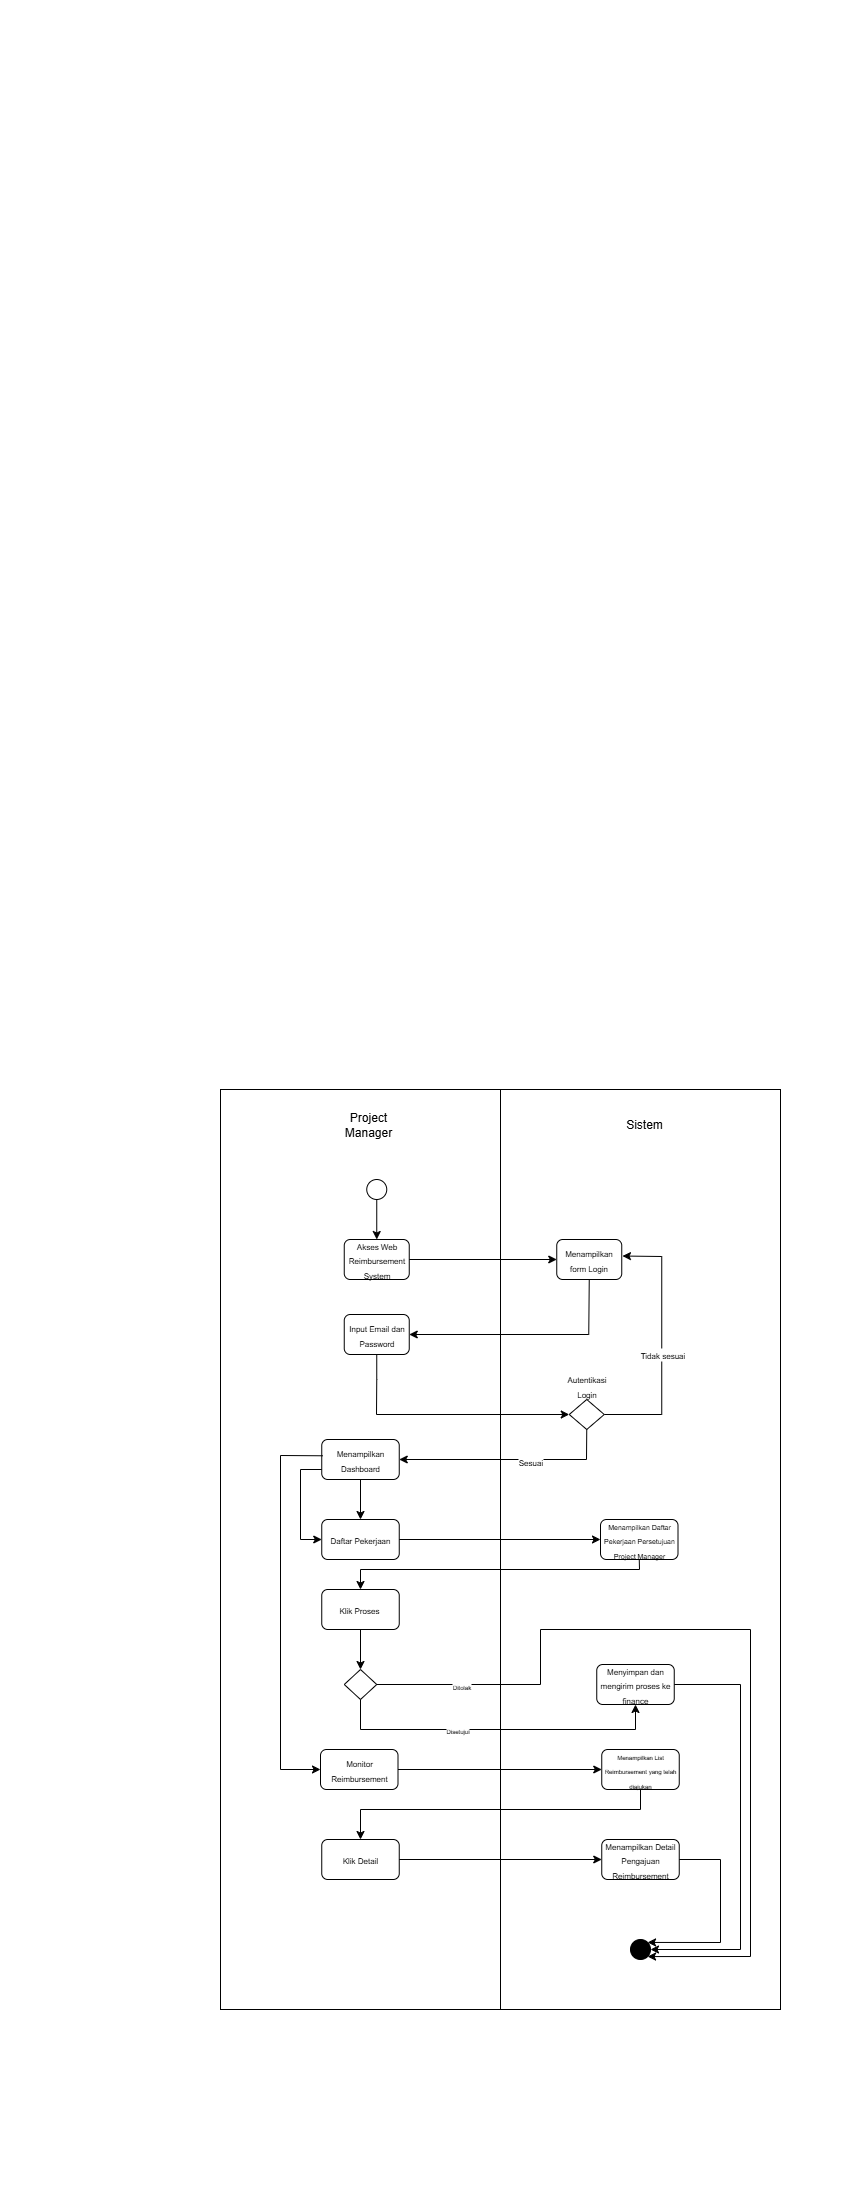

The diagram above was exported from draw.io. Its source (the exported page's mxGraphModel, read from the mxfile embedded in the PNG):
<mxGraphModel dx="868" dy="1568" grid="1" gridSize="10" guides="1" tooltips="1" connect="1" arrows="1" fold="1" page="1" pageScale="1" pageWidth="850" pageHeight="1100" math="0" shadow="0">
  <root>
    <mxCell id="i8_o9K7ta15SRUn8vFgK-0" />
    <mxCell id="i8_o9K7ta15SRUn8vFgK-1" parent="i8_o9K7ta15SRUn8vFgK-0" />
    <mxCell id="i8_o9K7ta15SRUn8vFgK-2" value="" style="rounded=0;whiteSpace=wrap;html=1;" parent="i8_o9K7ta15SRUn8vFgK-1" vertex="1">
      <mxGeometry x="220" y="-10" width="280" height="920" as="geometry" />
    </mxCell>
    <mxCell id="i8_o9K7ta15SRUn8vFgK-3" value="" style="rounded=0;whiteSpace=wrap;html=1;" parent="i8_o9K7ta15SRUn8vFgK-1" vertex="1">
      <mxGeometry x="500" y="-10" width="280" height="920" as="geometry" />
    </mxCell>
    <mxCell id="i8_o9K7ta15SRUn8vFgK-4" value="" style="ellipse;whiteSpace=wrap;html=1;aspect=fixed;" parent="i8_o9K7ta15SRUn8vFgK-1" vertex="1">
      <mxGeometry x="366.25" y="80" width="20" height="20" as="geometry" />
    </mxCell>
    <mxCell id="i8_o9K7ta15SRUn8vFgK-7" value="" style="group" parent="i8_o9K7ta15SRUn8vFgK-1" connectable="0" vertex="1">
      <mxGeometry x="321.25" y="420" width="293.75" height="110" as="geometry" />
    </mxCell>
    <mxCell id="i8_o9K7ta15SRUn8vFgK-8" value="&lt;font style=&quot;font-size: 8px;&quot;&gt;Daftar Pekerjaan&lt;/font&gt;" style="rounded=1;whiteSpace=wrap;html=1;" parent="i8_o9K7ta15SRUn8vFgK-7" vertex="1">
      <mxGeometry width="77.5" height="40" as="geometry" />
    </mxCell>
    <mxCell id="i8_o9K7ta15SRUn8vFgK-9" value="&lt;span style=&quot;font-size: 8px;&quot;&gt;Klik Proses&amp;nbsp;&lt;/span&gt;" style="rounded=1;whiteSpace=wrap;html=1;" parent="i8_o9K7ta15SRUn8vFgK-7" vertex="1">
      <mxGeometry y="70" width="77.5" height="40" as="geometry" />
    </mxCell>
    <mxCell id="i8_o9K7ta15SRUn8vFgK-10" value="&lt;font style=&quot;font-size: 7px;&quot;&gt;Menampilkan Daftar Pekerjaan Persetujuan Project Manager&lt;/font&gt;" style="rounded=1;whiteSpace=wrap;html=1;" parent="i8_o9K7ta15SRUn8vFgK-1" vertex="1">
      <mxGeometry x="600" y="420" width="77.5" height="40" as="geometry" />
    </mxCell>
    <mxCell id="i8_o9K7ta15SRUn8vFgK-11" value="" style="endArrow=classic;html=1;rounded=0;exitX=1;exitY=0.5;exitDx=0;exitDy=0;entryX=0;entryY=0.5;entryDx=0;entryDy=0;" parent="i8_o9K7ta15SRUn8vFgK-1" source="i8_o9K7ta15SRUn8vFgK-8" target="i8_o9K7ta15SRUn8vFgK-10" edge="1">
      <mxGeometry width="50" height="50" relative="1" as="geometry">
        <mxPoint x="413.75" y="450" as="sourcePoint" />
        <mxPoint x="463.75" y="400" as="targetPoint" />
      </mxGeometry>
    </mxCell>
    <mxCell id="i8_o9K7ta15SRUn8vFgK-12" value="" style="endArrow=classic;html=1;rounded=0;exitX=0.5;exitY=1;exitDx=0;exitDy=0;entryX=0.5;entryY=0;entryDx=0;entryDy=0;" parent="i8_o9K7ta15SRUn8vFgK-1" source="i8_o9K7ta15SRUn8vFgK-10" target="i8_o9K7ta15SRUn8vFgK-9" edge="1">
      <mxGeometry width="50" height="50" relative="1" as="geometry">
        <mxPoint x="503.75" y="500" as="sourcePoint" />
        <mxPoint x="553.75" y="450" as="targetPoint" />
        <Array as="points">
          <mxPoint x="639" y="470" />
          <mxPoint x="360" y="470" />
        </Array>
      </mxGeometry>
    </mxCell>
    <mxCell id="i8_o9K7ta15SRUn8vFgK-13" value="&lt;font style=&quot;font-size: 8px;&quot;&gt;Menyimpan dan mengirim proses ke finance&lt;/font&gt;" style="rounded=1;whiteSpace=wrap;html=1;" parent="i8_o9K7ta15SRUn8vFgK-1" vertex="1">
      <mxGeometry x="596.25" y="565" width="77.5" height="40" as="geometry" />
    </mxCell>
    <mxCell id="i8_o9K7ta15SRUn8vFgK-15" value="&lt;font style=&quot;font-size: 8px;&quot;&gt;Menampilkan Dashboard&lt;/font&gt;" style="rounded=1;whiteSpace=wrap;html=1;" parent="i8_o9K7ta15SRUn8vFgK-1" vertex="1">
      <mxGeometry x="321.25" y="340" width="77.5" height="40" as="geometry" />
    </mxCell>
    <mxCell id="i8_o9K7ta15SRUn8vFgK-17" value="" style="endArrow=classic;html=1;rounded=0;exitX=0.5;exitY=1;exitDx=0;exitDy=0;entryX=0.5;entryY=0;entryDx=0;entryDy=0;" parent="i8_o9K7ta15SRUn8vFgK-1" source="i8_o9K7ta15SRUn8vFgK-15" target="i8_o9K7ta15SRUn8vFgK-8" edge="1">
      <mxGeometry width="50" height="50" relative="1" as="geometry">
        <mxPoint x="410" y="400" as="sourcePoint" />
        <mxPoint x="460" y="350" as="targetPoint" />
      </mxGeometry>
    </mxCell>
    <mxCell id="i8_o9K7ta15SRUn8vFgK-19" value="" style="endArrow=classic;html=1;rounded=0;exitX=0.5;exitY=1;exitDx=0;exitDy=0;entryX=0.5;entryY=0;entryDx=0;entryDy=0;" parent="i8_o9K7ta15SRUn8vFgK-1" source="i8_o9K7ta15SRUn8vFgK-4" target="AjnRXxTmrK7JlGNTrmoP-16" edge="1">
      <mxGeometry width="50" height="50" relative="1" as="geometry">
        <mxPoint x="416.25" y="70" as="sourcePoint" />
        <mxPoint x="376.25" y="80" as="targetPoint" />
      </mxGeometry>
    </mxCell>
    <mxCell id="i8_o9K7ta15SRUn8vFgK-20" value="&lt;span style=&quot;font-size: 8px;&quot;&gt;Monitor Reimbursement&lt;/span&gt;" style="rounded=1;whiteSpace=wrap;html=1;" parent="i8_o9K7ta15SRUn8vFgK-1" vertex="1">
      <mxGeometry x="320" y="650" width="77.5" height="40" as="geometry" />
    </mxCell>
    <mxCell id="i8_o9K7ta15SRUn8vFgK-21" value="&lt;font style=&quot;font-size: 6px;&quot;&gt;Menampilkan List Reimbursement yang telah diajukan&lt;/font&gt;" style="rounded=1;whiteSpace=wrap;html=1;" parent="i8_o9K7ta15SRUn8vFgK-1" vertex="1">
      <mxGeometry x="601.25" y="650" width="77.5" height="40" as="geometry" />
    </mxCell>
    <mxCell id="i8_o9K7ta15SRUn8vFgK-22" value="&lt;span style=&quot;font-size: 8px;&quot;&gt;Klik Detail&lt;/span&gt;" style="rounded=1;whiteSpace=wrap;html=1;" parent="i8_o9K7ta15SRUn8vFgK-1" vertex="1">
      <mxGeometry x="321.25" y="740" width="77.5" height="40" as="geometry" />
    </mxCell>
    <mxCell id="i8_o9K7ta15SRUn8vFgK-23" value="&lt;span style=&quot;font-size: 8px;&quot;&gt;Menampilkan Detail Pengajuan Reimbursement&lt;/span&gt;" style="rounded=1;whiteSpace=wrap;html=1;" parent="i8_o9K7ta15SRUn8vFgK-1" vertex="1">
      <mxGeometry x="601.25" y="740" width="77.5" height="40" as="geometry" />
    </mxCell>
    <mxCell id="i8_o9K7ta15SRUn8vFgK-24" value="" style="endArrow=classic;html=1;rounded=0;exitX=1;exitY=0.5;exitDx=0;exitDy=0;entryX=0;entryY=0.5;entryDx=0;entryDy=0;" parent="i8_o9K7ta15SRUn8vFgK-1" source="i8_o9K7ta15SRUn8vFgK-20" target="i8_o9K7ta15SRUn8vFgK-21" edge="1">
      <mxGeometry width="50" height="50" relative="1" as="geometry">
        <mxPoint x="430" y="700" as="sourcePoint" />
        <mxPoint x="480" y="650" as="targetPoint" />
      </mxGeometry>
    </mxCell>
    <mxCell id="i8_o9K7ta15SRUn8vFgK-25" value="" style="endArrow=classic;html=1;rounded=0;exitX=1;exitY=0.5;exitDx=0;exitDy=0;entryX=0;entryY=0.5;entryDx=0;entryDy=0;" parent="i8_o9K7ta15SRUn8vFgK-1" source="i8_o9K7ta15SRUn8vFgK-22" target="i8_o9K7ta15SRUn8vFgK-23" edge="1">
      <mxGeometry width="50" height="50" relative="1" as="geometry">
        <mxPoint x="480" y="770" as="sourcePoint" />
        <mxPoint x="530" y="720" as="targetPoint" />
      </mxGeometry>
    </mxCell>
    <mxCell id="i8_o9K7ta15SRUn8vFgK-26" value="" style="endArrow=classic;html=1;rounded=0;exitX=0.5;exitY=1;exitDx=0;exitDy=0;entryX=0.5;entryY=0;entryDx=0;entryDy=0;" parent="i8_o9K7ta15SRUn8vFgK-1" source="i8_o9K7ta15SRUn8vFgK-21" target="i8_o9K7ta15SRUn8vFgK-22" edge="1">
      <mxGeometry width="50" height="50" relative="1" as="geometry">
        <mxPoint x="570" y="730" as="sourcePoint" />
        <mxPoint x="620" y="680" as="targetPoint" />
        <Array as="points">
          <mxPoint x="640" y="710" />
          <mxPoint x="360" y="710" />
        </Array>
      </mxGeometry>
    </mxCell>
    <mxCell id="i8_o9K7ta15SRUn8vFgK-27" value="" style="endArrow=classic;html=1;rounded=0;exitX=0;exitY=0.75;exitDx=0;exitDy=0;entryX=0;entryY=0.5;entryDx=0;entryDy=0;" parent="i8_o9K7ta15SRUn8vFgK-1" source="i8_o9K7ta15SRUn8vFgK-15" target="i8_o9K7ta15SRUn8vFgK-8" edge="1">
      <mxGeometry width="50" height="50" relative="1" as="geometry">
        <mxPoint x="250" y="470" as="sourcePoint" />
        <mxPoint x="300" y="420" as="targetPoint" />
        <Array as="points">
          <mxPoint x="300" y="370" />
          <mxPoint x="300" y="440" />
        </Array>
      </mxGeometry>
    </mxCell>
    <mxCell id="i8_o9K7ta15SRUn8vFgK-28" value="" style="endArrow=classic;html=1;rounded=0;exitX=0.012;exitY=0.407;exitDx=0;exitDy=0;exitPerimeter=0;entryX=0;entryY=0.5;entryDx=0;entryDy=0;" parent="i8_o9K7ta15SRUn8vFgK-1" source="i8_o9K7ta15SRUn8vFgK-15" target="i8_o9K7ta15SRUn8vFgK-20" edge="1">
      <mxGeometry width="50" height="50" relative="1" as="geometry">
        <mxPoint x="250" y="430" as="sourcePoint" />
        <mxPoint x="300" y="380" as="targetPoint" />
        <Array as="points">
          <mxPoint x="280" y="356" />
          <mxPoint x="280" y="670" />
        </Array>
      </mxGeometry>
    </mxCell>
    <mxCell id="i8_o9K7ta15SRUn8vFgK-29" value="" style="ellipse;whiteSpace=wrap;html=1;aspect=fixed;fillColor=#000000;" parent="i8_o9K7ta15SRUn8vFgK-1" vertex="1">
      <mxGeometry x="630" y="840" width="20" height="20" as="geometry" />
    </mxCell>
    <mxCell id="i8_o9K7ta15SRUn8vFgK-31" value="" style="endArrow=classic;html=1;rounded=0;exitX=1;exitY=0.5;exitDx=0;exitDy=0;entryX=1;entryY=0;entryDx=0;entryDy=0;" parent="i8_o9K7ta15SRUn8vFgK-1" source="i8_o9K7ta15SRUn8vFgK-23" target="i8_o9K7ta15SRUn8vFgK-29" edge="1">
      <mxGeometry width="50" height="50" relative="1" as="geometry">
        <mxPoint x="680" y="750" as="sourcePoint" />
        <mxPoint x="730" y="700" as="targetPoint" />
        <Array as="points">
          <mxPoint x="720" y="760" />
          <mxPoint x="720" y="843" />
        </Array>
      </mxGeometry>
    </mxCell>
    <mxCell id="yP7Un7uAZccvniqjX28Q-0" value="" style="rhombus;whiteSpace=wrap;html=1;" parent="i8_o9K7ta15SRUn8vFgK-1" vertex="1">
      <mxGeometry x="343.75" y="570" width="32.5" height="30" as="geometry" />
    </mxCell>
    <mxCell id="yP7Un7uAZccvniqjX28Q-1" value="" style="endArrow=classic;html=1;rounded=0;exitX=0.5;exitY=1;exitDx=0;exitDy=0;entryX=0.5;entryY=0;entryDx=0;entryDy=0;" parent="i8_o9K7ta15SRUn8vFgK-1" source="i8_o9K7ta15SRUn8vFgK-9" target="yP7Un7uAZccvniqjX28Q-0" edge="1">
      <mxGeometry width="50" height="50" relative="1" as="geometry">
        <mxPoint x="400" y="580" as="sourcePoint" />
        <mxPoint x="450" y="530" as="targetPoint" />
      </mxGeometry>
    </mxCell>
    <mxCell id="yP7Un7uAZccvniqjX28Q-2" value="" style="endArrow=classic;html=1;rounded=0;exitX=0.5;exitY=1;exitDx=0;exitDy=0;entryX=0.5;entryY=1;entryDx=0;entryDy=0;" parent="i8_o9K7ta15SRUn8vFgK-1" source="yP7Un7uAZccvniqjX28Q-0" target="i8_o9K7ta15SRUn8vFgK-13" edge="1">
      <mxGeometry width="50" height="50" relative="1" as="geometry">
        <mxPoint x="420" y="580" as="sourcePoint" />
        <mxPoint x="470" y="530" as="targetPoint" />
        <Array as="points">
          <mxPoint x="360" y="630" />
          <mxPoint x="635" y="630" />
        </Array>
      </mxGeometry>
    </mxCell>
    <mxCell id="yP7Un7uAZccvniqjX28Q-4" value="&lt;font style=&quot;font-size: 6px;&quot;&gt;Disetujui&lt;/font&gt;" style="edgeLabel;html=1;align=center;verticalAlign=middle;resizable=0;points=[];" parent="yP7Un7uAZccvniqjX28Q-2" vertex="1" connectable="0">
      <mxGeometry x="-0.056" y="1" relative="1" as="geometry">
        <mxPoint x="-29" y="1" as="offset" />
      </mxGeometry>
    </mxCell>
    <mxCell id="yP7Un7uAZccvniqjX28Q-5" value="" style="endArrow=classic;html=1;rounded=0;exitX=1;exitY=0.5;exitDx=0;exitDy=0;entryX=1;entryY=0.5;entryDx=0;entryDy=0;" parent="i8_o9K7ta15SRUn8vFgK-1" source="i8_o9K7ta15SRUn8vFgK-13" target="i8_o9K7ta15SRUn8vFgK-29" edge="1">
      <mxGeometry width="50" height="50" relative="1" as="geometry">
        <mxPoint x="678.75" y="720" as="sourcePoint" />
        <mxPoint x="749.4606781186548" y="670" as="targetPoint" />
        <Array as="points">
          <mxPoint x="740" y="585" />
          <mxPoint x="740" y="850" />
        </Array>
      </mxGeometry>
    </mxCell>
    <mxCell id="yP7Un7uAZccvniqjX28Q-6" value="" style="endArrow=classic;html=1;rounded=0;exitX=1;exitY=0.5;exitDx=0;exitDy=0;entryX=1;entryY=1;entryDx=0;entryDy=0;" parent="i8_o9K7ta15SRUn8vFgK-1" source="yP7Un7uAZccvniqjX28Q-0" target="i8_o9K7ta15SRUn8vFgK-29" edge="1">
      <mxGeometry width="50" height="50" relative="1" as="geometry">
        <mxPoint x="390" y="620" as="sourcePoint" />
        <mxPoint x="440" y="570" as="targetPoint" />
        <Array as="points">
          <mxPoint x="540" y="585" />
          <mxPoint x="540" y="530" />
          <mxPoint x="750" y="530" />
          <mxPoint x="750" y="857" />
        </Array>
      </mxGeometry>
    </mxCell>
    <mxCell id="yP7Un7uAZccvniqjX28Q-7" value="&lt;font style=&quot;font-size: 6px;&quot;&gt;Ditolak&lt;/font&gt;" style="edgeLabel;html=1;align=center;verticalAlign=middle;resizable=0;points=[];" parent="yP7Un7uAZccvniqjX28Q-6" vertex="1" connectable="0">
      <mxGeometry x="-0.8036" y="-1" relative="1" as="geometry">
        <mxPoint as="offset" />
      </mxGeometry>
    </mxCell>
    <mxCell id="AjnRXxTmrK7JlGNTrmoP-16" value="&lt;font style=&quot;font-size: 8px;&quot;&gt;Akses Web Reimbursement System&lt;/font&gt;" style="rounded=1;whiteSpace=wrap;html=1;" parent="i8_o9K7ta15SRUn8vFgK-1" vertex="1">
      <mxGeometry x="343.75" y="140" width="65" height="40" as="geometry" />
    </mxCell>
    <mxCell id="AjnRXxTmrK7JlGNTrmoP-17" value="&lt;font style=&quot;font-size: 8px;&quot;&gt;Menampilkan form Login&lt;/font&gt;" style="rounded=1;whiteSpace=wrap;html=1;" parent="i8_o9K7ta15SRUn8vFgK-1" vertex="1">
      <mxGeometry x="556.25" y="140" width="65" height="40" as="geometry" />
    </mxCell>
    <mxCell id="AjnRXxTmrK7JlGNTrmoP-18" value="&lt;font style=&quot;font-size: 8px;&quot;&gt;Autentikasi Login&lt;/font&gt;&lt;div&gt;&lt;font style=&quot;font-size: 8px;&quot;&gt;&lt;br&gt;&lt;/font&gt;&lt;/div&gt;&lt;div&gt;&lt;font style=&quot;font-size: 8px;&quot;&gt;&lt;br&gt;&lt;/font&gt;&lt;/div&gt;&lt;div&gt;&lt;font style=&quot;font-size: 8px;&quot;&gt;&lt;br&gt;&lt;/font&gt;&lt;/div&gt;&lt;div&gt;&lt;font style=&quot;font-size: 8px;&quot;&gt;&lt;br&gt;&lt;/font&gt;&lt;/div&gt;" style="rhombus;whiteSpace=wrap;html=1;" parent="i8_o9K7ta15SRUn8vFgK-1" vertex="1">
      <mxGeometry x="568.75" y="300" width="35" height="30" as="geometry" />
    </mxCell>
    <mxCell id="AjnRXxTmrK7JlGNTrmoP-19" value="&lt;font style=&quot;font-size: 8px;&quot;&gt;Input Email dan Password&lt;/font&gt;" style="rounded=1;whiteSpace=wrap;html=1;" parent="i8_o9K7ta15SRUn8vFgK-1" vertex="1">
      <mxGeometry x="343.75" y="215" width="65" height="40" as="geometry" />
    </mxCell>
    <mxCell id="AjnRXxTmrK7JlGNTrmoP-20" value="" style="endArrow=classic;html=1;rounded=0;exitX=1;exitY=0.5;exitDx=0;exitDy=0;entryX=0;entryY=0.5;entryDx=0;entryDy=0;" parent="i8_o9K7ta15SRUn8vFgK-1" source="AjnRXxTmrK7JlGNTrmoP-16" target="AjnRXxTmrK7JlGNTrmoP-17" edge="1">
      <mxGeometry width="50" height="50" relative="1" as="geometry">
        <mxPoint x="431.25" y="180" as="sourcePoint" />
        <mxPoint x="481.25" y="130" as="targetPoint" />
      </mxGeometry>
    </mxCell>
    <mxCell id="AjnRXxTmrK7JlGNTrmoP-21" value="" style="endArrow=classic;html=1;rounded=0;exitX=0.5;exitY=1;exitDx=0;exitDy=0;entryX=1;entryY=0.5;entryDx=0;entryDy=0;" parent="i8_o9K7ta15SRUn8vFgK-1" source="AjnRXxTmrK7JlGNTrmoP-17" target="AjnRXxTmrK7JlGNTrmoP-19" edge="1">
      <mxGeometry width="50" height="50" relative="1" as="geometry">
        <mxPoint x="551.25" y="250" as="sourcePoint" />
        <mxPoint x="601.25" y="200" as="targetPoint" />
        <Array as="points">
          <mxPoint x="588.25" y="235" />
        </Array>
      </mxGeometry>
    </mxCell>
    <mxCell id="AjnRXxTmrK7JlGNTrmoP-22" value="" style="endArrow=classic;html=1;rounded=0;exitX=0.5;exitY=1;exitDx=0;exitDy=0;entryX=0;entryY=0.5;entryDx=0;entryDy=0;" parent="i8_o9K7ta15SRUn8vFgK-1" source="AjnRXxTmrK7JlGNTrmoP-19" target="AjnRXxTmrK7JlGNTrmoP-18" edge="1">
      <mxGeometry width="50" height="50" relative="1" as="geometry">
        <mxPoint x="381.25" y="330" as="sourcePoint" />
        <mxPoint x="431.25" y="280" as="targetPoint" />
        <Array as="points">
          <mxPoint x="376.25" y="280" />
          <mxPoint x="376" y="315" />
        </Array>
      </mxGeometry>
    </mxCell>
    <mxCell id="AjnRXxTmrK7JlGNTrmoP-24" value="" style="endArrow=classic;html=1;rounded=0;exitX=0.5;exitY=1;exitDx=0;exitDy=0;entryX=1;entryY=0.5;entryDx=0;entryDy=0;" parent="i8_o9K7ta15SRUn8vFgK-1" source="AjnRXxTmrK7JlGNTrmoP-18" target="i8_o9K7ta15SRUn8vFgK-15" edge="1">
      <mxGeometry width="50" height="50" relative="1" as="geometry">
        <mxPoint x="501.25" y="380" as="sourcePoint" />
        <mxPoint x="586.25" y="370" as="targetPoint" />
        <Array as="points">
          <mxPoint x="586" y="360" />
        </Array>
      </mxGeometry>
    </mxCell>
    <mxCell id="AjnRXxTmrK7JlGNTrmoP-25" value="&lt;font style=&quot;font-size: 8px;&quot;&gt;Sesuai&lt;/font&gt;" style="edgeLabel;html=1;align=center;verticalAlign=middle;resizable=0;points=[];" parent="AjnRXxTmrK7JlGNTrmoP-24" connectable="0" vertex="1">
      <mxGeometry x="-0.2233" y="2" relative="1" as="geometry">
        <mxPoint x="-2" as="offset" />
      </mxGeometry>
    </mxCell>
    <mxCell id="AjnRXxTmrK7JlGNTrmoP-26" value="" style="endArrow=classic;html=1;rounded=0;exitX=1;exitY=0.5;exitDx=0;exitDy=0;entryX=1.011;entryY=0.413;entryDx=0;entryDy=0;entryPerimeter=0;" parent="i8_o9K7ta15SRUn8vFgK-1" source="AjnRXxTmrK7JlGNTrmoP-18" target="AjnRXxTmrK7JlGNTrmoP-17" edge="1">
      <mxGeometry width="50" height="50" relative="1" as="geometry">
        <mxPoint x="611.25" y="310" as="sourcePoint" />
        <mxPoint x="661.25" y="260" as="targetPoint" />
        <Array as="points">
          <mxPoint x="661.25" y="315" />
          <mxPoint x="661.25" y="157" />
        </Array>
      </mxGeometry>
    </mxCell>
    <mxCell id="AjnRXxTmrK7JlGNTrmoP-27" value="&lt;font style=&quot;font-size: 8px;&quot;&gt;Tidak sesuai&lt;/font&gt;" style="edgeLabel;html=1;align=center;verticalAlign=middle;resizable=0;points=[];" parent="AjnRXxTmrK7JlGNTrmoP-26" connectable="0" vertex="1">
      <mxGeometry x="-0.7355" y="-3" relative="1" as="geometry">
        <mxPoint x="24" y="-63" as="offset" />
      </mxGeometry>
    </mxCell>
    <mxCell id="IlD0cUvbajMFiioCcTHT-0" value="Project Manager" style="text;html=1;align=center;verticalAlign=middle;whiteSpace=wrap;rounded=0;" vertex="1" parent="i8_o9K7ta15SRUn8vFgK-1">
      <mxGeometry x="338" y="10" width="60" height="30" as="geometry" />
    </mxCell>
    <mxCell id="IlD0cUvbajMFiioCcTHT-1" value="Sistem" style="text;html=1;align=center;verticalAlign=middle;whiteSpace=wrap;rounded=0;" vertex="1" parent="i8_o9K7ta15SRUn8vFgK-1">
      <mxGeometry x="614" y="10" width="60" height="30" as="geometry" />
    </mxCell>
  </root>
</mxGraphModel>